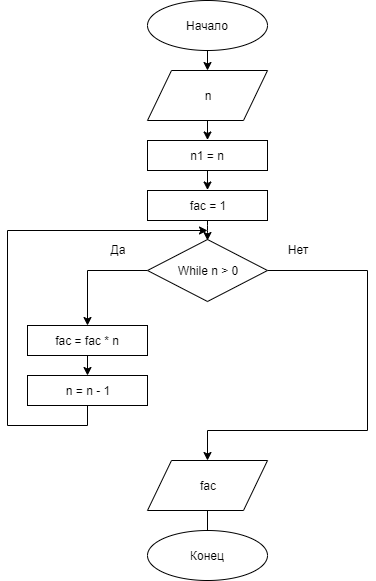

The diagram above was exported from draw.io. Its source (the exported page's mxGraphModel, read from the mxfile embedded in the PNG):
<mxGraphModel dx="1408" dy="699" grid="1" gridSize="10" guides="1" tooltips="1" connect="1" arrows="1" fold="1" page="1" pageScale="1" pageWidth="827" pageHeight="1169" math="0" shadow="0">
  <root>
    <mxCell id="0" />
    <mxCell id="1" parent="0" />
    <mxCell id="PPTUg2FjcgRG5S_Wm3iO-301" value="Начало" style="ellipse;whiteSpace=wrap;html=1;" vertex="1" parent="1">
      <mxGeometry x="373" y="30" width="120" height="50" as="geometry" />
    </mxCell>
    <mxCell id="PPTUg2FjcgRG5S_Wm3iO-302" value="Конец" style="ellipse;whiteSpace=wrap;html=1;" vertex="1" parent="1">
      <mxGeometry x="373" y="560" width="120" height="50" as="geometry" />
    </mxCell>
    <mxCell id="PPTUg2FjcgRG5S_Wm3iO-303" value="" style="endArrow=classic;html=1;entryX=0.5;entryY=0;entryDx=0;entryDy=0;" edge="1" parent="1" source="PPTUg2FjcgRG5S_Wm3iO-301">
      <mxGeometry width="50" height="50" relative="1" as="geometry">
        <mxPoint x="593" y="280" as="sourcePoint" />
        <mxPoint x="433" y="100" as="targetPoint" />
      </mxGeometry>
    </mxCell>
    <mxCell id="PPTUg2FjcgRG5S_Wm3iO-304" value="n" style="shape=parallelogram;perimeter=parallelogramPerimeter;whiteSpace=wrap;html=1;" vertex="1" parent="1">
      <mxGeometry x="373" y="100" width="120" height="50" as="geometry" />
    </mxCell>
    <mxCell id="PPTUg2FjcgRG5S_Wm3iO-305" style="edgeStyle=orthogonalEdgeStyle;rounded=0;orthogonalLoop=1;jettySize=auto;html=1;exitX=0;exitY=0.5;exitDx=0;exitDy=0;entryX=0.5;entryY=0;entryDx=0;entryDy=0;" edge="1" parent="1" source="PPTUg2FjcgRG5S_Wm3iO-307" target="PPTUg2FjcgRG5S_Wm3iO-316">
      <mxGeometry relative="1" as="geometry" />
    </mxCell>
    <mxCell id="PPTUg2FjcgRG5S_Wm3iO-306" style="edgeStyle=orthogonalEdgeStyle;rounded=0;orthogonalLoop=1;jettySize=auto;html=1;exitX=1;exitY=0.5;exitDx=0;exitDy=0;" edge="1" parent="1" source="PPTUg2FjcgRG5S_Wm3iO-307" target="PPTUg2FjcgRG5S_Wm3iO-320">
      <mxGeometry relative="1" as="geometry">
        <Array as="points">
          <mxPoint x="593" y="300" />
          <mxPoint x="593" y="460" />
          <mxPoint x="433" y="460" />
        </Array>
      </mxGeometry>
    </mxCell>
    <mxCell id="PPTUg2FjcgRG5S_Wm3iO-307" value="While n &amp;gt; 0" style="rhombus;whiteSpace=wrap;html=1;" vertex="1" parent="1">
      <mxGeometry x="373" y="269" width="120" height="62" as="geometry" />
    </mxCell>
    <mxCell id="PPTUg2FjcgRG5S_Wm3iO-308" value="" style="endArrow=classic;html=1;entryX=0.5;entryY=0;entryDx=0;entryDy=0;" edge="1" parent="1">
      <mxGeometry width="50" height="50" relative="1" as="geometry">
        <mxPoint x="433" y="250" as="sourcePoint" />
        <mxPoint x="433" y="270" as="targetPoint" />
        <Array as="points">
          <mxPoint x="433" y="260" />
        </Array>
      </mxGeometry>
    </mxCell>
    <mxCell id="PPTUg2FjcgRG5S_Wm3iO-309" value="Да" style="text;html=1;strokeColor=none;fillColor=none;align=center;verticalAlign=middle;whiteSpace=wrap;rounded=0;" vertex="1" parent="1">
      <mxGeometry x="323" y="269" width="40" height="20" as="geometry" />
    </mxCell>
    <mxCell id="PPTUg2FjcgRG5S_Wm3iO-310" value="Нет" style="text;html=1;strokeColor=none;fillColor=none;align=center;verticalAlign=middle;whiteSpace=wrap;rounded=0;" vertex="1" parent="1">
      <mxGeometry x="503" y="269" width="40" height="20" as="geometry" />
    </mxCell>
    <mxCell id="PPTUg2FjcgRG5S_Wm3iO-311" value="n1 = n" style="rounded=0;whiteSpace=wrap;html=1;" vertex="1" parent="1">
      <mxGeometry x="373" y="170" width="120" height="30" as="geometry" />
    </mxCell>
    <mxCell id="PPTUg2FjcgRG5S_Wm3iO-312" value="" style="endArrow=classic;html=1;entryX=0.5;entryY=0;entryDx=0;entryDy=0;" edge="1" parent="1">
      <mxGeometry width="50" height="50" relative="1" as="geometry">
        <mxPoint x="433" y="149.5" as="sourcePoint" />
        <mxPoint x="433" y="169.5" as="targetPoint" />
      </mxGeometry>
    </mxCell>
    <mxCell id="PPTUg2FjcgRG5S_Wm3iO-313" value="" style="endArrow=classic;html=1;entryX=0.5;entryY=0;entryDx=0;entryDy=0;" edge="1" parent="1">
      <mxGeometry width="50" height="50" relative="1" as="geometry">
        <mxPoint x="433" y="199.5" as="sourcePoint" />
        <mxPoint x="433" y="219.5" as="targetPoint" />
      </mxGeometry>
    </mxCell>
    <mxCell id="PPTUg2FjcgRG5S_Wm3iO-314" value="fac = 1" style="rounded=0;whiteSpace=wrap;html=1;" vertex="1" parent="1">
      <mxGeometry x="373" y="220" width="120" height="30" as="geometry" />
    </mxCell>
    <mxCell id="PPTUg2FjcgRG5S_Wm3iO-315" style="edgeStyle=orthogonalEdgeStyle;rounded=0;orthogonalLoop=1;jettySize=auto;html=1;exitX=0.5;exitY=1;exitDx=0;exitDy=0;entryX=0.5;entryY=0;entryDx=0;entryDy=0;" edge="1" parent="1" source="PPTUg2FjcgRG5S_Wm3iO-316" target="PPTUg2FjcgRG5S_Wm3iO-318">
      <mxGeometry relative="1" as="geometry" />
    </mxCell>
    <mxCell id="PPTUg2FjcgRG5S_Wm3iO-316" value="fac = fac * n" style="rounded=0;whiteSpace=wrap;html=1;" vertex="1" parent="1">
      <mxGeometry x="253" y="355" width="120" height="30" as="geometry" />
    </mxCell>
    <mxCell id="PPTUg2FjcgRG5S_Wm3iO-317" style="edgeStyle=orthogonalEdgeStyle;rounded=0;orthogonalLoop=1;jettySize=auto;html=1;exitX=0.5;exitY=1;exitDx=0;exitDy=0;endArrow=none;endFill=0;" edge="1" parent="1" source="PPTUg2FjcgRG5S_Wm3iO-318">
      <mxGeometry relative="1" as="geometry">
        <mxPoint x="233" y="260" as="targetPoint" />
      </mxGeometry>
    </mxCell>
    <mxCell id="PPTUg2FjcgRG5S_Wm3iO-318" value="n = n - 1" style="rounded=0;whiteSpace=wrap;html=1;" vertex="1" parent="1">
      <mxGeometry x="253" y="405" width="120" height="30" as="geometry" />
    </mxCell>
    <mxCell id="PPTUg2FjcgRG5S_Wm3iO-319" style="edgeStyle=orthogonalEdgeStyle;rounded=0;orthogonalLoop=1;jettySize=auto;html=1;exitX=0.5;exitY=1;exitDx=0;exitDy=0;entryX=0.5;entryY=0;entryDx=0;entryDy=0;endArrow=none;endFill=0;" edge="1" parent="1" source="PPTUg2FjcgRG5S_Wm3iO-320" target="PPTUg2FjcgRG5S_Wm3iO-302">
      <mxGeometry relative="1" as="geometry" />
    </mxCell>
    <mxCell id="PPTUg2FjcgRG5S_Wm3iO-320" value="fac" style="shape=parallelogram;perimeter=parallelogramPerimeter;whiteSpace=wrap;html=1;" vertex="1" parent="1">
      <mxGeometry x="373" y="490" width="120" height="50" as="geometry" />
    </mxCell>
    <mxCell id="PPTUg2FjcgRG5S_Wm3iO-321" value="" style="endArrow=classic;html=1;" edge="1" parent="1">
      <mxGeometry width="50" height="50" relative="1" as="geometry">
        <mxPoint x="233" y="260" as="sourcePoint" />
        <mxPoint x="433" y="260" as="targetPoint" />
      </mxGeometry>
    </mxCell>
  </root>
</mxGraphModel>